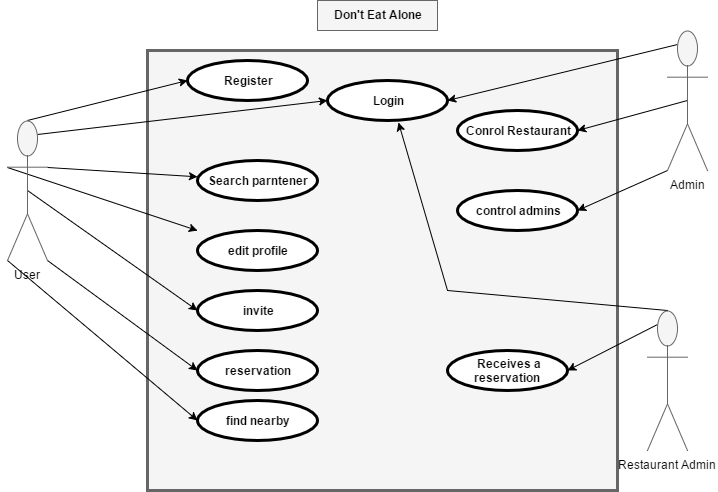

The diagram above was exported from draw.io. Its source (the exported page's mxGraphModel, read from the mxfile embedded in the PNG):
<mxGraphModel dx="872" dy="408" grid="1" gridSize="10" guides="1" tooltips="1" connect="1" arrows="1" fold="1" page="1" pageScale="1" pageWidth="850" pageHeight="1100" background="#ffffff" math="0" shadow="0">
  <root>
    <mxCell id="0" />
    <mxCell id="1" parent="0" />
    <mxCell id="2" value="&lt;p style=&quot;margin: 0px ; margin-top: 4px ; text-align: center&quot;&gt;&lt;br&gt;&lt;/p&gt;" style="shape=rect;html=1;overflow=fill;html=1;whiteSpace=wrap;align=center;fillColor=#f5f5f5;strokeColor=#666666;strokeWidth=3;" vertex="1" parent="1">
      <mxGeometry x="220" y="60" width="470" height="440" as="geometry" />
    </mxCell>
    <mxCell id="4" value="Don't Eat Alone" style="shape=rect;html=1;verticalAlign=top;fontStyle=1;whiteSpace=wrap;align=center;fillColor=#f5f5f5;strokeColor=#666666;" vertex="1" parent="1">
      <mxGeometry x="390" y="10" width="120" height="30" as="geometry" />
    </mxCell>
    <mxCell id="34" style="rounded=0;html=1;exitX=0.75;exitY=0.1;exitPerimeter=0;jettySize=auto;orthogonalLoop=1;entryX=0;entryY=0.5;" edge="1" parent="1" source="5" target="17">
      <mxGeometry relative="1" as="geometry" />
    </mxCell>
    <mxCell id="35" style="edgeStyle=none;rounded=0;html=1;exitX=1;exitY=0.3333333333333333;exitPerimeter=0;jettySize=auto;orthogonalLoop=1;" edge="1" parent="1" source="5" target="22">
      <mxGeometry relative="1" as="geometry" />
    </mxCell>
    <mxCell id="36" style="edgeStyle=none;rounded=0;html=1;exitX=0.5;exitY=0;exitPerimeter=0;jettySize=auto;orthogonalLoop=1;entryX=0;entryY=0.5;" edge="1" parent="1" source="5" target="16">
      <mxGeometry relative="1" as="geometry" />
    </mxCell>
    <mxCell id="37" style="edgeStyle=none;rounded=0;html=1;exitX=0.5;exitY=0.5;exitPerimeter=0;jettySize=auto;orthogonalLoop=1;entryX=0;entryY=0.5;" edge="1" parent="1" source="5" target="20">
      <mxGeometry relative="1" as="geometry" />
    </mxCell>
    <mxCell id="38" style="edgeStyle=none;rounded=0;html=1;exitX=1;exitY=1;exitPerimeter=0;jettySize=auto;orthogonalLoop=1;entryX=0;entryY=0.5;" edge="1" parent="1" source="5" target="19">
      <mxGeometry relative="1" as="geometry" />
    </mxCell>
    <mxCell id="39" style="edgeStyle=none;rounded=0;html=1;exitX=0;exitY=0.3333333333333333;exitPerimeter=0;jettySize=auto;orthogonalLoop=1;" edge="1" parent="1" source="5" target="21">
      <mxGeometry relative="1" as="geometry" />
    </mxCell>
    <mxCell id="40" style="edgeStyle=none;rounded=0;html=1;exitX=0;exitY=1;exitPerimeter=0;entryX=0;entryY=0.5;jettySize=auto;orthogonalLoop=1;" edge="1" parent="1" source="5" target="23">
      <mxGeometry relative="1" as="geometry" />
    </mxCell>
    <mxCell id="5" value="User" style="shape=umlActor;html=1;verticalLabelPosition=bottom;verticalAlign=top;align=center;fillColor=#f5f5f5;strokeColor=#666666;" vertex="1" parent="1">
      <mxGeometry x="80" y="130" width="40" height="140" as="geometry" />
    </mxCell>
    <mxCell id="45" style="edgeStyle=none;rounded=0;html=1;exitX=0.25;exitY=0.1;exitPerimeter=0;jettySize=auto;orthogonalLoop=1;entryX=1;entryY=0.5;" edge="1" parent="1" source="6" target="24">
      <mxGeometry relative="1" as="geometry" />
    </mxCell>
    <mxCell id="46" style="edgeStyle=none;rounded=0;html=1;exitX=0.5;exitY=0;exitPerimeter=0;entryX=0.592;entryY=1.05;entryPerimeter=0;jettySize=auto;orthogonalLoop=1;" edge="1" parent="1" source="6" target="17">
      <mxGeometry relative="1" as="geometry">
        <Array as="points">
          <mxPoint x="520" y="300" />
        </Array>
      </mxGeometry>
    </mxCell>
    <mxCell id="6" value="Restaurant Admin" style="shape=umlActor;html=1;verticalLabelPosition=bottom;verticalAlign=top;align=center;fillColor=#f5f5f5;strokeColor=#666666;" vertex="1" parent="1">
      <mxGeometry x="720" y="320" width="40" height="140" as="geometry" />
    </mxCell>
    <mxCell id="41" style="edgeStyle=none;rounded=0;html=1;exitX=0.25;exitY=0.1;exitPerimeter=0;entryX=1;entryY=0.5;jettySize=auto;orthogonalLoop=1;" edge="1" parent="1" source="7" target="17">
      <mxGeometry relative="1" as="geometry" />
    </mxCell>
    <mxCell id="42" style="edgeStyle=none;rounded=0;html=1;exitX=0.5;exitY=0.5;exitPerimeter=0;entryX=1;entryY=0.5;jettySize=auto;orthogonalLoop=1;" edge="1" parent="1" source="7" target="18">
      <mxGeometry relative="1" as="geometry" />
    </mxCell>
    <mxCell id="43" style="edgeStyle=none;rounded=0;html=1;exitX=0;exitY=1;exitPerimeter=0;entryX=1;entryY=0.5;jettySize=auto;orthogonalLoop=1;" edge="1" parent="1" source="7" target="25">
      <mxGeometry relative="1" as="geometry" />
    </mxCell>
    <mxCell id="7" value="Admin" style="shape=umlActor;html=1;verticalLabelPosition=bottom;verticalAlign=top;align=center;fillColor=#f5f5f5;strokeColor=#666666;" vertex="1" parent="1">
      <mxGeometry x="740" y="40" width="40" height="140" as="geometry" />
    </mxCell>
    <mxCell id="16" value="Register" style="shape=ellipse;html=1;strokeWidth=3;fontStyle=1;whiteSpace=wrap;align=center;" vertex="1" parent="1">
      <mxGeometry x="260" y="70" width="120" height="40" as="geometry" />
    </mxCell>
    <mxCell id="17" value="Login" style="shape=ellipse;html=1;strokeWidth=3;fontStyle=1;whiteSpace=wrap;align=center;" vertex="1" parent="1">
      <mxGeometry x="400" y="90" width="120" height="40" as="geometry" />
    </mxCell>
    <mxCell id="18" value="Conrol Restaurant" style="shape=ellipse;html=1;strokeWidth=3;fontStyle=1;whiteSpace=wrap;align=center;" vertex="1" parent="1">
      <mxGeometry x="530" y="120" width="120" height="40" as="geometry" />
    </mxCell>
    <mxCell id="19" value="reservation" style="shape=ellipse;html=1;strokeWidth=3;fontStyle=1;whiteSpace=wrap;align=center;" vertex="1" parent="1">
      <mxGeometry x="270" y="360" width="120" height="40" as="geometry" />
    </mxCell>
    <mxCell id="20" value="invite" style="shape=ellipse;html=1;strokeWidth=3;fontStyle=1;whiteSpace=wrap;align=center;" vertex="1" parent="1">
      <mxGeometry x="270" y="300" width="120" height="40" as="geometry" />
    </mxCell>
    <mxCell id="21" value="edit profile" style="shape=ellipse;html=1;strokeWidth=3;fontStyle=1;whiteSpace=wrap;align=center;" vertex="1" parent="1">
      <mxGeometry x="270" y="240" width="120" height="40" as="geometry" />
    </mxCell>
    <mxCell id="22" value="Search parntener" style="shape=ellipse;html=1;strokeWidth=3;fontStyle=1;whiteSpace=wrap;align=center;" vertex="1" parent="1">
      <mxGeometry x="270" y="170" width="120" height="40" as="geometry" />
    </mxCell>
    <mxCell id="23" value="find nearby" style="shape=ellipse;html=1;strokeWidth=3;fontStyle=1;whiteSpace=wrap;align=center;" vertex="1" parent="1">
      <mxGeometry x="270" y="410" width="120" height="40" as="geometry" />
    </mxCell>
    <mxCell id="24" value="&amp;nbsp;&lt;span&gt;Receives a reservation&lt;/span&gt;" style="shape=ellipse;html=1;strokeWidth=3;fontStyle=1;whiteSpace=wrap;align=center;" vertex="1" parent="1">
      <mxGeometry x="520" y="360" width="120" height="40" as="geometry" />
    </mxCell>
    <mxCell id="25" value="control admins" style="shape=ellipse;html=1;strokeWidth=3;fontStyle=1;whiteSpace=wrap;align=center;" vertex="1" parent="1">
      <mxGeometry x="530" y="200" width="120" height="40" as="geometry" />
    </mxCell>
    <mxCell id="47" style="edgeStyle=none;rounded=0;html=1;exitX=0.5;exitY=0.5;exitPerimeter=0;entryX=0.5;entryY=0.5;entryPerimeter=0;jettySize=auto;orthogonalLoop=1;" edge="1" parent="1" source="7" target="7">
      <mxGeometry relative="1" as="geometry" />
    </mxCell>
  </root>
</mxGraphModel>